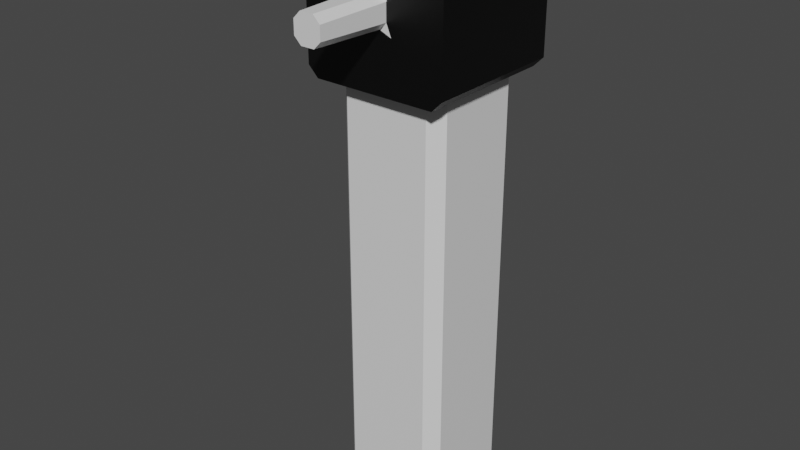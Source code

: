 # Source: TestTower.blend  (saved by Blender 2.90.8; exported with 4.5.12 LTS)
import bpy
from mathutils import Matrix  # noqa: F401  (used for matrix-valued properties, if any)

bpy.ops.wm.read_factory_settings(use_empty=True)
scene = bpy.context.scene
scene.name = 'Scene'

# ---- collections
col_collection = bpy.data.collections.new('Collection'); scene.collection.children.link(col_collection)

# ---- materials (node trees are filled in below, after node groups)
mat_white = bpy.data.materials.new('White')
mat_white.use_transparent_shadow = False
mat_black = bpy.data.materials.new('Black')
mat_black.use_transparent_shadow = False

# ---- material node trees
mat_white.use_nodes = True; mat_white.node_tree.nodes.clear()
_N = mat_white.node_tree.nodes; _L = mat_white.node_tree.links
n0 = _N.new('ShaderNodeBsdfPrincipled'); n0.name = 'Principled BSDF'; n0.location = (10, 300)
n0.distribution = 'GGX'
n0.subsurface_method = 'BURLEY'
n0.inputs[3].default_value = 1.45
n0.inputs[27].default_value = (0.0, 0.0, 0.0, 1.0)
n0.inputs[28].default_value = 1.0
n1 = _N.new('ShaderNodeOutputMaterial'); n1.name = 'Material Output'; n1.location = (300, 300)
_L.new(n0.outputs[0], n1.inputs[0])
n1.is_active_output = True
mat_black.use_nodes = True; mat_black.node_tree.nodes.clear()
_N = mat_black.node_tree.nodes; _L = mat_black.node_tree.links
n0 = _N.new('ShaderNodeBsdfPrincipled'); n0.name = 'Principled BSDF'; n0.location = (10, 300)
n0.distribution = 'GGX'
n0.subsurface_method = 'BURLEY'
n0.inputs[0].default_value = (0.0, 0.0, 0.0, 1.0)
n0.inputs[3].default_value = 1.45
n0.inputs[27].default_value = (0.0, 0.0, 0.0, 1.0)
n0.inputs[28].default_value = 1.0
n1 = _N.new('ShaderNodeOutputMaterial'); n1.name = 'Material Output'; n1.location = (300, 300)
_L.new(n0.outputs[0], n1.inputs[0])
n1.is_active_output = True

# ---- world
world_world = bpy.data.worlds.new('World'); scene.world = world_world
world_world.use_nodes = True; world_world.node_tree.nodes.clear()
_N = world_world.node_tree.nodes; _L = world_world.node_tree.links
n0 = _N.new('ShaderNodeOutputWorld'); n0.name = 'World Output'; n0.location = (300, 300)
n1 = _N.new('ShaderNodeBackground'); n1.name = 'Background'; n1.location = (10, 300)
n1.inputs[0].default_value = (0.05088, 0.05088, 0.05088, 1.0)
_L.new(n1.outputs[0], n0.inputs[0])
n0.is_active_output = True
world_world.color = (0.05088, 0.05088, 0.05088)
world_world.use_sun_shadow = False
world_world.sun_shadow_jitter_overblur = 0.0

# ---- meshes
me_cube_001 = bpy.data.meshes.new('Cube.001')
me_cube_001.from_pydata([(-0.2544, -0.327, 0.0), (-0.327, -0.2544, 0.0), (-0.327, -0.2544, 2.467), (-0.2544, -0.327, 2.467), (-0.327, 0.2544, 0.0), (-0.2544, 0.327, 0.0), (-0.2544, 0.327, 2.467), (-0.327, 0.2544, 2.467), (0.327, -0.2544, 0.0), (0.2544, -0.327, 0.0), (0.2544, -0.327, 2.467), (0.327, -0.2544, 2.467), (0.2544, 0.327, 0.0), (0.327, 0.2544, 0.0), (0.327, 0.2544, 2.467), (0.2544, 0.327, 2.467)], [], [(9, 10, 3, 0), (13, 14, 11, 8), (14, 15, 6, 7, 2, 3, 10, 11), (1, 2, 7, 4), (5, 6, 15, 12), (0, 3, 2, 1), (6, 5, 4, 7), (14, 13, 12, 15), (10, 9, 8, 11), (4, 5, 12, 13, 8, 9, 0, 1)])
_uv = me_cube_001.uv_layers.new(name='UVMap')
_uv.uv.foreach_set('vector', [0.375, 0.7778, 0.625, 0.7778, 0.625, 0.9722, 0.375, 0.9722, 0.375, 0.5278, 0.625, 0.5278, 0.625, 0.7222, 0.375, 0.7222, 0.625, 0.5278, 0.6528, 0.5, 0.8472, 0.5, 0.875, 0.5278, 0.875, 0.7222, 0.8472, 0.75, 0.6528, 0.75, 0.625, 0.7222, 0.375, 0.02775, 0.625, 0.02775, 0.625, 0.2222, 0.375, 0.2222, 0.375, 0.2778, 0.625, 0.2778, 0.625, 0.4722, 0.375, 0.4722, 0.375, 0.0, 0.625, 0.0, 0.625, 0.02775, 0.375, 0.02775, 0.625, 0.2778, 0.375, 0.2778, 0.375, 0.2222, 0.625, 0.2222, 0.625, 0.5278, 0.375, 0.5278, 0.375, 0.4722, 0.625, 0.4722, 0.625, 0.7778, 0.375, 0.7778, 0.375, 0.7222, 0.625, 0.7222, 0.125, 0.5278, 0.1528, 0.5, 0.3472, 0.5, 0.375, 0.5278, 0.375, 0.7222, 0.3472, 0.75, 0.1528, 0.75, 0.125, 0.7222])
me_cube_001.materials.append(mat_white)
me_cube_001.use_remesh_fix_poles = True
me_cube_001.use_remesh_preserve_attributes = False
me_cube_001.use_mirror_vertex_groups = False
me_cube_001.update()
me_cube_002 = bpy.data.meshes.new('Cube.002')
me_cube_002.from_pydata([(-0.3613, 0.4219, 0.0), (-0.4219, 0.4219, 0.0606), (-0.4219, 0.4219, 0.7833), (-0.3613, 0.4219, 0.8439), (0.4219, 0.4219, 0.0606), (0.3613, 0.4219, 0.0), (0.3613, 0.4219, 0.8439), (0.4219, 0.4219, 0.7833), (0.4219, -0.4219, 0.7833), (0.3613, -0.4219, 0.8439), (0.3791, -0.4219, 0.801), (0.3613, -0.4219, 0.0), (0.4219, -0.4219, 0.0606), (0.3791, -0.4219, 0.04285), (-0.4219, -0.4219, 0.0606), (-0.3613, -0.4219, 0.0), (-0.3791, -0.4219, 0.04285), (-0.3613, -0.4219, 0.8439), (-0.4219, -0.4219, 0.7833), (-0.3791, -0.4219, 0.801), (-0.04935, -0.4219, 0.3321), (-0.08983, -0.4219, 0.3726), (-0.1184, -0.4219, 0.3035), (-0.08983, -0.4219, 0.4713), (-0.04935, -0.4219, 0.5118), (-0.1184, -0.4219, 0.5404), (0.08983, -0.4219, 0.3726), (0.04936, -0.4219, 0.3321), (0.1184, -0.4219, 0.3035), (0.04936, -0.4219, 0.5118), (0.08983, -0.4219, 0.4713), (0.1184, -0.4219, 0.5404), (0.07987, -0.852, 0.4613), (0.0394, -0.852, 0.5018), (0.0394, -0.852, 0.3421), (0.07987, -0.852, 0.3825), (-0.07987, -0.852, 0.3825), (-0.03939, -0.852, 0.3421), (-0.03939, -0.852, 0.5018), (-0.07987, -0.852, 0.4613)], [], [(14, 18, 2, 1), (34, 35, 32, 33, 38, 39, 36, 37), (26, 30, 32, 35), (9, 6, 3, 17), (0, 1, 2, 3, 6, 7, 4, 5), (4, 7, 8, 12), (29, 24, 38, 33), (23, 21, 36, 39), (25, 24, 29, 31, 10, 9, 17, 19), (31, 30, 26, 28, 13, 12, 8, 10), (28, 27, 20, 22, 16, 15, 11, 13), (22, 21, 23, 25, 19, 18, 14, 16), (8, 9, 10), (11, 12, 13), (14, 15, 16), (17, 18, 19), (11, 5, 4, 12), (6, 9, 8, 7), (0, 15, 14, 1), (17, 3, 2, 18), (5, 11, 15, 0), (20, 21, 22), (23, 24, 25), (26, 27, 28), (29, 30, 31), (23, 39, 38, 24), (32, 30, 29, 33), (34, 27, 26, 35), (20, 37, 36, 21), (20, 27, 34, 37)])
me_cube_002.polygons.foreach_set('material_index', [0, 1, 1, 0, 0, 0, 1, 1, 0, 0, 0, 0, 0, 0, 0, 0, 0, 0, 0, 0, 0, 1, 1, 1, 1, 1, 1, 1, 1, 1])
_uv = me_cube_002.uv_layers.new(name='UVMap')
_uv.uv.foreach_set('vector', [0.393, 0.75, 0.607, 0.75, 0.607, 1.0, 0.393, 1.0, 0.4734, 0.6119, 0.4869, 0.5984, 0.5131, 0.5984, 0.5266, 0.6119, 0.5266, 0.6381, 0.5131, 0.6516, 0.4869, 0.6516, 0.4734, 0.6381, 0.4854, 0.5984, 0.5146, 0.5984, 0.5131, 0.5984, 0.4869, 0.5984, 0.625, 0.518, 0.875, 0.518, 0.875, 0.732, 0.625, 0.732, 0.375, 0.01795, 0.393, 0.0, 0.607, 0.0, 0.625, 0.01795, 0.625, 0.232, 0.607, 0.25, 0.393, 0.25, 0.375, 0.232, 0.393, 0.25, 0.607, 0.25, 0.607, 0.5, 0.393, 0.5, 0.5266, 0.6104, 0.5266, 0.6396, 0.5266, 0.6381, 0.5266, 0.6119, 0.5146, 0.6516, 0.4854, 0.6516, 0.4869, 0.6516, 0.5131, 0.6516, 0.5351, 0.6601, 0.5266, 0.6396, 0.5266, 0.6104, 0.5351, 0.5899, 0.6123, 0.5127, 0.625, 0.518, 0.625, 0.732, 0.6123, 0.7373, 0.5351, 0.5899, 0.5146, 0.5984, 0.4854, 0.5984, 0.4649, 0.5899, 0.3877, 0.5127, 0.393, 0.5, 0.607, 0.5, 0.6123, 0.5127, 0.4649, 0.5899, 0.4734, 0.6104, 0.4734, 0.6396, 0.4649, 0.6601, 0.3877, 0.7373, 0.375, 0.732, 0.375, 0.518, 0.3877, 0.5127, 0.4649, 0.6601, 0.4854, 0.6516, 0.5146, 0.6516, 0.5351, 0.6601, 0.6123, 0.7373, 0.607, 0.75, 0.393, 0.75, 0.3877, 0.7373, 0.607, 0.5, 0.616, 0.509, 0.6123, 0.5127, 0.375, 0.518, 0.384, 0.509, 0.3877, 0.5127, 0.393, 0.75, 0.375, 0.732, 0.3877, 0.7373, 0.625, 0.732, 0.607, 0.75, 0.6123, 0.7373, 0.375, 0.518, 0.125, 0.518, 0.125, 0.5, 0.375, 0.5, 0.625, 0.25, 0.625, 0.5, 0.607, 0.5, 0.607, 0.25, 0.125, 0.732, 0.375, 0.732, 0.375, 0.75, 0.125, 0.75, 0.625, 0.75, 0.625, 1.0, 0.607, 1.0, 0.607, 0.75, 0.125, 0.518, 0.375, 0.518, 0.375, 0.732, 0.125, 0.732, 0.4734, 0.6396, 0.4734, 0.6516, 0.4649, 0.6601, 0.5146, 0.6516, 0.5266, 0.6516, 0.5351, 0.6601, 0.4854, 0.5984, 0.4734, 0.5984, 0.4649, 0.5899, 0.5266, 0.6104, 0.5266, 0.5984, 0.5351, 0.5899, 0.5146, 0.6516, 0.5131, 0.6516, 0.5266, 0.6381, 0.5266, 0.6396, 0.5131, 0.5984, 0.5146, 0.5984, 0.5266, 0.6104, 0.5266, 0.6119, 0.4734, 0.6119, 0.4734, 0.6104, 0.4854, 0.5984, 0.4869, 0.5984, 0.4734, 0.6396, 0.4734, 0.6381, 0.4869, 0.6516, 0.4854, 0.6516, 0.4734, 0.6396, 0.4734, 0.6104, 0.4734, 0.6119, 0.4734, 0.6381])
me_cube_002.materials.append(mat_black)
me_cube_002.materials.append(mat_white)
me_cube_002.use_remesh_fix_poles = True
me_cube_002.use_remesh_preserve_attributes = False
me_cube_002.use_mirror_vertex_groups = False
me_cube_002.update()

# ---- objects
ob_towerbase = bpy.data.objects.new('towerBase', me_cube_001)
ob_towerhead = bpy.data.objects.new('towerHead', me_cube_002)

# ---- transforms, parenting, visibility, modifiers, constraints
ob_towerbase.location = (0.0, 0.0, -1.0)
ob_towerbase.lineart.crease_threshold = 0.0
ob_towerhead.parent = ob_towerbase
ob_towerhead.matrix_parent_inverse = Matrix(((1.0, -0.0, 0.0, -0.0), (-0.0, 1.0, -0.0, 0.0), (0.0, -0.0, 1.0, 1.0), (-0.0, 0.0, -0.0, 1.0)))
ob_towerhead.location = (0.0, 0.0, 1.417)
ob_towerhead.lineart.crease_threshold = 0.0

# ---- collection membership
col_collection.objects.link(ob_towerbase)
col_collection.objects.link(ob_towerhead)

# ---- scene / render settings (as saved in the file)
scene.frame_start = 1; scene.frame_end = 250; scene.frame_set(1)
scene.render.engine = 'BLENDER_EEVEE_NEXT'
scene.cycles.use_denoising = False
scene.cycles.samples = 128
scene.cycles.sampling_pattern = 'TABULATED_SOBOL'
scene.cycles.use_adaptive_sampling = False
scene.cycles.use_light_tree = False
scene.view_settings.view_transform = 'Filmic'
bpy.context.view_layer.update()

# ---- added for rendering (the .blend has no active camera and no usable light): camera, sun
cam_auto = bpy.data.cameras.new('AutoCamera')
cam_auto.lens = 50.0
cam_auto.sensor_width = 36.0
cam_auto.clip_end = 1000.0
ob_auto_camera = bpy.data.objects.new('AutoCamera', cam_auto)
scene.collection.objects.link(ob_auto_camera)
ob_auto_camera.location = (3.33198, -4.2134, 3.29608)
ob_auto_camera.rotation_euler = (1.09748, -7.21219e-08, 0.694738)
scene.camera = ob_auto_camera
light_auto_sun = bpy.data.lights.new('AutoSun', 'SUN')
light_auto_sun.energy = 3.0
light_auto_sun.angle = 0.0523599
ob_auto_sun = bpy.data.objects.new('AutoSun', light_auto_sun)
scene.collection.objects.link(ob_auto_sun)
ob_auto_sun.rotation_euler = (0.872665, 0.174533, 0.523599)
bpy.context.view_layer.update()
